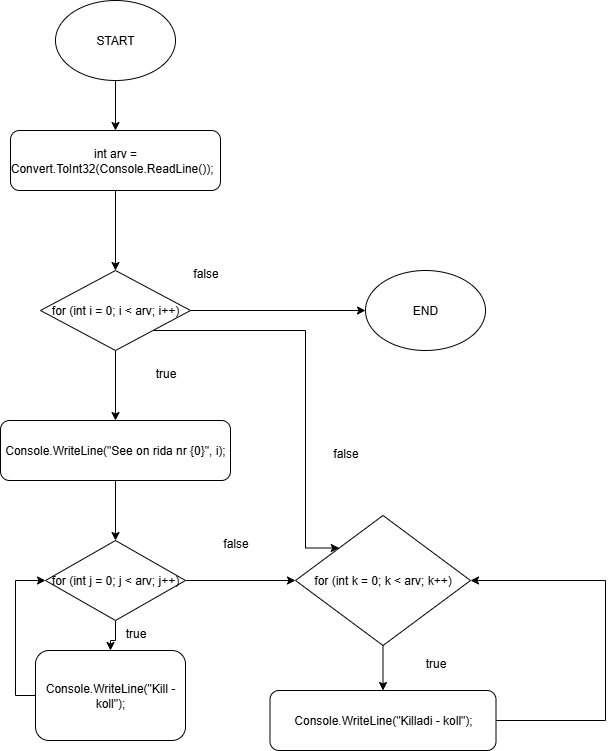

The diagram above was exported from draw.io. Its source (the exported page's mxGraphModel, read from the mxfile embedded in the PNG):
<mxGraphModel dx="784" dy="1185" grid="1" gridSize="10" guides="1" tooltips="1" connect="1" arrows="1" fold="1" page="1" pageScale="1" pageWidth="827" pageHeight="1169" math="0" shadow="0">
  <root>
    <mxCell id="0" />
    <mxCell id="1" parent="0" />
    <mxCell id="8huZbqU_o1P8K9txQ0BC-65" style="edgeStyle=orthogonalEdgeStyle;rounded=0;orthogonalLoop=1;jettySize=auto;html=1;entryX=0.5;entryY=0;entryDx=0;entryDy=0;" edge="1" parent="1" source="8huZbqU_o1P8K9txQ0BC-14" target="8huZbqU_o1P8K9txQ0BC-64">
      <mxGeometry relative="1" as="geometry" />
    </mxCell>
    <mxCell id="8huZbqU_o1P8K9txQ0BC-14" value="START" style="ellipse;whiteSpace=wrap;html=1;" vertex="1" parent="1">
      <mxGeometry x="80" y="100" width="120" height="80" as="geometry" />
    </mxCell>
    <mxCell id="8huZbqU_o1P8K9txQ0BC-28" style="edgeStyle=orthogonalEdgeStyle;rounded=0;orthogonalLoop=1;jettySize=auto;html=1;exitX=1;exitY=0.5;exitDx=0;exitDy=0;entryX=1;entryY=0.5;entryDx=0;entryDy=0;" edge="1" parent="1" source="8huZbqU_o1P8K9txQ0BC-22">
      <mxGeometry relative="1" as="geometry">
        <mxPoint x="460" y="540" as="targetPoint" />
        <Array as="points">
          <mxPoint x="650" y="680" />
          <mxPoint x="650" y="540" />
        </Array>
      </mxGeometry>
    </mxCell>
    <mxCell id="8huZbqU_o1P8K9txQ0BC-67" style="edgeStyle=orthogonalEdgeStyle;rounded=0;orthogonalLoop=1;jettySize=auto;html=1;" edge="1" parent="1" source="8huZbqU_o1P8K9txQ0BC-64">
      <mxGeometry relative="1" as="geometry">
        <mxPoint x="140" y="370" as="targetPoint" />
      </mxGeometry>
    </mxCell>
    <mxCell id="8huZbqU_o1P8K9txQ0BC-64" value="int arv = Convert.ToInt32(Console.ReadLine());&amp;nbsp;&amp;nbsp;" style="rounded=1;whiteSpace=wrap;html=1;" vertex="1" parent="1">
      <mxGeometry x="35" y="230" width="210" height="60" as="geometry" />
    </mxCell>
    <mxCell id="8huZbqU_o1P8K9txQ0BC-69" style="edgeStyle=orthogonalEdgeStyle;rounded=0;orthogonalLoop=1;jettySize=auto;html=1;" edge="1" parent="1" source="8huZbqU_o1P8K9txQ0BC-68">
      <mxGeometry relative="1" as="geometry">
        <mxPoint x="390" y="410" as="targetPoint" />
      </mxGeometry>
    </mxCell>
    <mxCell id="8huZbqU_o1P8K9txQ0BC-71" style="edgeStyle=orthogonalEdgeStyle;rounded=0;orthogonalLoop=1;jettySize=auto;html=1;" edge="1" parent="1" source="8huZbqU_o1P8K9txQ0BC-68">
      <mxGeometry relative="1" as="geometry">
        <mxPoint x="140" y="520" as="targetPoint" />
      </mxGeometry>
    </mxCell>
    <mxCell id="8huZbqU_o1P8K9txQ0BC-90" style="edgeStyle=orthogonalEdgeStyle;rounded=0;orthogonalLoop=1;jettySize=auto;html=1;exitX=1;exitY=1;exitDx=0;exitDy=0;entryX=0;entryY=0;entryDx=0;entryDy=0;" edge="1" parent="1" source="8huZbqU_o1P8K9txQ0BC-68" target="8huZbqU_o1P8K9txQ0BC-77">
      <mxGeometry relative="1" as="geometry">
        <Array as="points">
          <mxPoint x="330" y="430" />
          <mxPoint x="330" y="648" />
        </Array>
      </mxGeometry>
    </mxCell>
    <mxCell id="8huZbqU_o1P8K9txQ0BC-68" value="for (int i = 0; i &lt; arv; i++)" style="rhombus;whiteSpace=wrap;html=1;" vertex="1" parent="1">
      <mxGeometry x="65" y="370" width="150" height="80" as="geometry" />
    </mxCell>
    <mxCell id="8huZbqU_o1P8K9txQ0BC-70" value="END" style="ellipse;whiteSpace=wrap;html=1;" vertex="1" parent="1">
      <mxGeometry x="390" y="370" width="120" height="80" as="geometry" />
    </mxCell>
    <mxCell id="8huZbqU_o1P8K9txQ0BC-74" style="edgeStyle=orthogonalEdgeStyle;rounded=0;orthogonalLoop=1;jettySize=auto;html=1;exitX=0.5;exitY=1;exitDx=0;exitDy=0;entryX=0.5;entryY=0;entryDx=0;entryDy=0;" edge="1" parent="1" source="8huZbqU_o1P8K9txQ0BC-72" target="8huZbqU_o1P8K9txQ0BC-73">
      <mxGeometry relative="1" as="geometry" />
    </mxCell>
    <mxCell id="8huZbqU_o1P8K9txQ0BC-72" value="Console.WriteLine(&quot;See on rida nr {0}&quot;, i);" style="rounded=1;whiteSpace=wrap;html=1;" vertex="1" parent="1">
      <mxGeometry x="25" y="520" width="230" height="60" as="geometry" />
    </mxCell>
    <mxCell id="8huZbqU_o1P8K9txQ0BC-79" style="edgeStyle=orthogonalEdgeStyle;rounded=0;orthogonalLoop=1;jettySize=auto;html=1;exitX=1;exitY=0.5;exitDx=0;exitDy=0;entryX=0;entryY=0.5;entryDx=0;entryDy=0;" edge="1" parent="1" source="8huZbqU_o1P8K9txQ0BC-73" target="8huZbqU_o1P8K9txQ0BC-77">
      <mxGeometry relative="1" as="geometry" />
    </mxCell>
    <mxCell id="8huZbqU_o1P8K9txQ0BC-82" style="edgeStyle=orthogonalEdgeStyle;rounded=0;orthogonalLoop=1;jettySize=auto;html=1;entryX=0.5;entryY=0;entryDx=0;entryDy=0;" edge="1" parent="1" source="8huZbqU_o1P8K9txQ0BC-73" target="8huZbqU_o1P8K9txQ0BC-75">
      <mxGeometry relative="1" as="geometry" />
    </mxCell>
    <mxCell id="8huZbqU_o1P8K9txQ0BC-73" value="for (int j = 0; j &amp;lt; arv; j++)" style="rhombus;whiteSpace=wrap;html=1;" vertex="1" parent="1">
      <mxGeometry x="70" y="640" width="140" height="80" as="geometry" />
    </mxCell>
    <mxCell id="8huZbqU_o1P8K9txQ0BC-78" style="edgeStyle=orthogonalEdgeStyle;rounded=0;orthogonalLoop=1;jettySize=auto;html=1;entryX=0;entryY=0.5;entryDx=0;entryDy=0;exitX=0;exitY=0.5;exitDx=0;exitDy=0;" edge="1" parent="1" source="8huZbqU_o1P8K9txQ0BC-75" target="8huZbqU_o1P8K9txQ0BC-73">
      <mxGeometry relative="1" as="geometry" />
    </mxCell>
    <mxCell id="8huZbqU_o1P8K9txQ0BC-75" value="Console.WriteLine(&quot;Kill - koll&quot;);" style="rounded=1;whiteSpace=wrap;html=1;" vertex="1" parent="1">
      <mxGeometry x="60" y="750" width="150" height="90" as="geometry" />
    </mxCell>
    <mxCell id="8huZbqU_o1P8K9txQ0BC-89" style="edgeStyle=orthogonalEdgeStyle;rounded=0;orthogonalLoop=1;jettySize=auto;html=1;entryX=1;entryY=0.5;entryDx=0;entryDy=0;" edge="1" parent="1" source="8huZbqU_o1P8K9txQ0BC-76" target="8huZbqU_o1P8K9txQ0BC-77">
      <mxGeometry relative="1" as="geometry">
        <mxPoint x="600" y="630" as="targetPoint" />
        <Array as="points">
          <mxPoint x="630" y="820" />
          <mxPoint x="630" y="680" />
        </Array>
      </mxGeometry>
    </mxCell>
    <mxCell id="8huZbqU_o1P8K9txQ0BC-76" value="Console.WriteLine(&quot;Killadi - koll&quot;);" style="rounded=1;whiteSpace=wrap;html=1;" vertex="1" parent="1">
      <mxGeometry x="294.5" y="790" width="226" height="60" as="geometry" />
    </mxCell>
    <mxCell id="8huZbqU_o1P8K9txQ0BC-88" style="edgeStyle=orthogonalEdgeStyle;rounded=0;orthogonalLoop=1;jettySize=auto;html=1;entryX=0.5;entryY=0;entryDx=0;entryDy=0;" edge="1" parent="1" source="8huZbqU_o1P8K9txQ0BC-77" target="8huZbqU_o1P8K9txQ0BC-76">
      <mxGeometry relative="1" as="geometry" />
    </mxCell>
    <mxCell id="8huZbqU_o1P8K9txQ0BC-77" value="for (int k = 0; k &amp;lt; arv; k++)" style="rhombus;whiteSpace=wrap;html=1;" vertex="1" parent="1">
      <mxGeometry x="320" y="615" width="175" height="130" as="geometry" />
    </mxCell>
    <mxCell id="8huZbqU_o1P8K9txQ0BC-81" value="false" style="text;html=1;align=center;verticalAlign=middle;resizable=0;points=[];autosize=1;strokeColor=none;fillColor=none;" vertex="1" parent="1">
      <mxGeometry x="235" y="628" width="50" height="30" as="geometry" />
    </mxCell>
    <mxCell id="8huZbqU_o1P8K9txQ0BC-83" value="true" style="text;html=1;align=center;verticalAlign=middle;resizable=0;points=[];autosize=1;strokeColor=none;fillColor=none;" vertex="1" parent="1">
      <mxGeometry x="140" y="718" width="40" height="30" as="geometry" />
    </mxCell>
    <mxCell id="8huZbqU_o1P8K9txQ0BC-84" value="true" style="text;html=1;align=center;verticalAlign=middle;resizable=0;points=[];autosize=1;strokeColor=none;fillColor=none;" vertex="1" parent="1">
      <mxGeometry x="170" y="458" width="40" height="30" as="geometry" />
    </mxCell>
    <mxCell id="8huZbqU_o1P8K9txQ0BC-85" value="false" style="text;html=1;align=center;verticalAlign=middle;resizable=0;points=[];autosize=1;strokeColor=none;fillColor=none;" vertex="1" parent="1">
      <mxGeometry x="205" y="358" width="50" height="30" as="geometry" />
    </mxCell>
    <mxCell id="8huZbqU_o1P8K9txQ0BC-91" value="false" style="text;html=1;align=center;verticalAlign=middle;resizable=0;points=[];autosize=1;strokeColor=none;fillColor=none;" vertex="1" parent="1">
      <mxGeometry x="345" y="538" width="50" height="30" as="geometry" />
    </mxCell>
    <mxCell id="8huZbqU_o1P8K9txQ0BC-92" value="true" style="text;html=1;align=center;verticalAlign=middle;resizable=0;points=[];autosize=1;strokeColor=none;fillColor=none;" vertex="1" parent="1">
      <mxGeometry x="440" y="748" width="40" height="30" as="geometry" />
    </mxCell>
  </root>
</mxGraphModel>